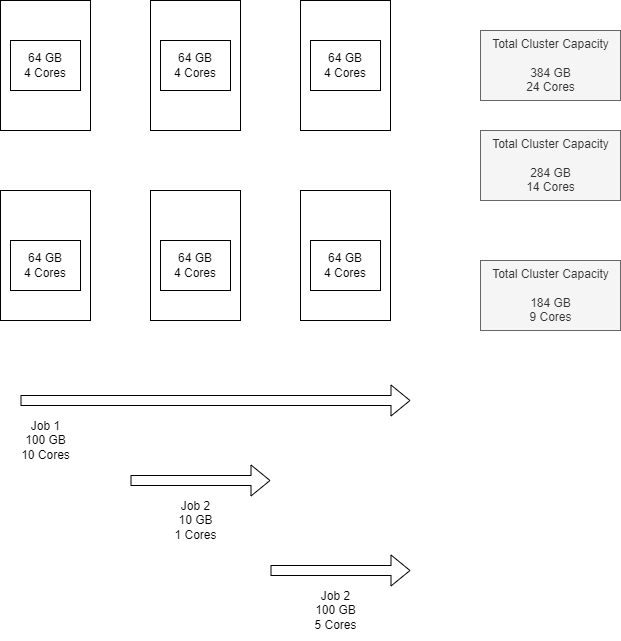

The diagram above was exported from draw.io. Its source (the exported page's mxGraphModel, read from the mxfile embedded in the PNG):
<mxGraphModel dx="655" dy="433" grid="1" gridSize="10" guides="1" tooltips="1" connect="1" arrows="1" fold="1" page="1" pageScale="1" pageWidth="850" pageHeight="1100" math="0" shadow="0">
  <root>
    <mxCell id="0" />
    <mxCell id="1" parent="0" />
    <mxCell id="Jl8_znSlcc7LUL4x0gGr-3" value="" style="rounded=0;whiteSpace=wrap;html=1;" parent="1" vertex="1">
      <mxGeometry x="170" y="120" width="90" height="130" as="geometry" />
    </mxCell>
    <mxCell id="Jl8_znSlcc7LUL4x0gGr-4" value="" style="rounded=0;whiteSpace=wrap;html=1;" parent="1" vertex="1">
      <mxGeometry x="320" y="120" width="90" height="130" as="geometry" />
    </mxCell>
    <mxCell id="Jl8_znSlcc7LUL4x0gGr-5" value="" style="rounded=0;whiteSpace=wrap;html=1;" parent="1" vertex="1">
      <mxGeometry x="470" y="120" width="90" height="130" as="geometry" />
    </mxCell>
    <mxCell id="Jl8_znSlcc7LUL4x0gGr-6" value="" style="rounded=0;whiteSpace=wrap;html=1;" parent="1" vertex="1">
      <mxGeometry x="170" y="310" width="90" height="130" as="geometry" />
    </mxCell>
    <mxCell id="Jl8_znSlcc7LUL4x0gGr-7" value="" style="rounded=0;whiteSpace=wrap;html=1;" parent="1" vertex="1">
      <mxGeometry x="320" y="310" width="90" height="130" as="geometry" />
    </mxCell>
    <mxCell id="Jl8_znSlcc7LUL4x0gGr-8" value="" style="rounded=0;whiteSpace=wrap;html=1;" parent="1" vertex="1">
      <mxGeometry x="470" y="310" width="90" height="130" as="geometry" />
    </mxCell>
    <mxCell id="Jl8_znSlcc7LUL4x0gGr-9" value="64 GB&lt;br&gt;4 Cores" style="rounded=0;whiteSpace=wrap;html=1;" parent="1" vertex="1">
      <mxGeometry x="180" y="160" width="70" height="50" as="geometry" />
    </mxCell>
    <mxCell id="Jl8_znSlcc7LUL4x0gGr-10" value="64 GB&lt;br&gt;4 Cores" style="rounded=0;whiteSpace=wrap;html=1;" parent="1" vertex="1">
      <mxGeometry x="330" y="160" width="70" height="50" as="geometry" />
    </mxCell>
    <mxCell id="Jl8_znSlcc7LUL4x0gGr-11" value="64 GB&lt;br&gt;4 Cores" style="rounded=0;whiteSpace=wrap;html=1;" parent="1" vertex="1">
      <mxGeometry x="480" y="160" width="70" height="50" as="geometry" />
    </mxCell>
    <mxCell id="Jl8_znSlcc7LUL4x0gGr-12" value="64 GB&lt;br&gt;4 Cores" style="rounded=0;whiteSpace=wrap;html=1;" parent="1" vertex="1">
      <mxGeometry x="180" y="360" width="70" height="50" as="geometry" />
    </mxCell>
    <mxCell id="Jl8_znSlcc7LUL4x0gGr-13" value="64 GB&lt;br&gt;4 Cores" style="rounded=0;whiteSpace=wrap;html=1;" parent="1" vertex="1">
      <mxGeometry x="330" y="360" width="70" height="50" as="geometry" />
    </mxCell>
    <mxCell id="Jl8_znSlcc7LUL4x0gGr-14" value="64 GB&lt;br&gt;4 Cores" style="rounded=0;whiteSpace=wrap;html=1;" parent="1" vertex="1">
      <mxGeometry x="480" y="360" width="70" height="50" as="geometry" />
    </mxCell>
    <mxCell id="Jl8_znSlcc7LUL4x0gGr-15" value="Total Cluster Capacity&lt;br&gt;&lt;br&gt;384 GB&lt;br&gt;24 Cores" style="text;html=1;align=center;verticalAlign=middle;resizable=0;points=[];autosize=1;strokeColor=#666666;fillColor=#f5f5f5;fontColor=#333333;" parent="1" vertex="1">
      <mxGeometry x="650" y="150" width="140" height="70" as="geometry" />
    </mxCell>
    <mxCell id="Jl8_znSlcc7LUL4x0gGr-16" value="" style="shape=flexArrow;endArrow=classic;html=1;rounded=0;" parent="1" edge="1">
      <mxGeometry width="50" height="50" relative="1" as="geometry">
        <mxPoint x="190" y="520" as="sourcePoint" />
        <mxPoint x="580" y="520" as="targetPoint" />
      </mxGeometry>
    </mxCell>
    <mxCell id="Jl8_znSlcc7LUL4x0gGr-17" value="Job 1&lt;br&gt;100 GB&lt;br&gt;10 Cores" style="text;html=1;align=center;verticalAlign=middle;resizable=0;points=[];autosize=1;strokeColor=none;fillColor=none;" parent="1" vertex="1">
      <mxGeometry x="180" y="530" width="70" height="60" as="geometry" />
    </mxCell>
    <mxCell id="Jl8_znSlcc7LUL4x0gGr-18" value="Total Cluster Capacity&lt;br&gt;&lt;br&gt;284 GB&lt;br&gt;14 Cores" style="text;html=1;align=center;verticalAlign=middle;resizable=0;points=[];autosize=1;strokeColor=#666666;fillColor=#f5f5f5;fontColor=#333333;" parent="1" vertex="1">
      <mxGeometry x="650" y="250" width="140" height="70" as="geometry" />
    </mxCell>
    <mxCell id="Jl8_znSlcc7LUL4x0gGr-19" value="" style="shape=flexArrow;endArrow=classic;html=1;rounded=0;" parent="1" edge="1">
      <mxGeometry width="50" height="50" relative="1" as="geometry">
        <mxPoint x="300" y="600" as="sourcePoint" />
        <mxPoint x="440" y="600" as="targetPoint" />
      </mxGeometry>
    </mxCell>
    <mxCell id="Jl8_znSlcc7LUL4x0gGr-20" value="Job 2&lt;br&gt;10 GB&lt;br&gt;1 Cores" style="text;html=1;align=center;verticalAlign=middle;resizable=0;points=[];autosize=1;strokeColor=none;fillColor=none;" parent="1" vertex="1">
      <mxGeometry x="330" y="610" width="70" height="60" as="geometry" />
    </mxCell>
    <mxCell id="Jl8_znSlcc7LUL4x0gGr-22" value="" style="shape=flexArrow;endArrow=classic;html=1;rounded=0;" parent="1" edge="1">
      <mxGeometry width="50" height="50" relative="1" as="geometry">
        <mxPoint x="440" y="690" as="sourcePoint" />
        <mxPoint x="580" y="690" as="targetPoint" />
      </mxGeometry>
    </mxCell>
    <mxCell id="Jl8_znSlcc7LUL4x0gGr-23" value="Job 2&lt;br&gt;100 GB&lt;br&gt;5 Cores" style="text;html=1;align=center;verticalAlign=middle;resizable=0;points=[];autosize=1;strokeColor=none;fillColor=none;" parent="1" vertex="1">
      <mxGeometry x="470" y="700" width="70" height="60" as="geometry" />
    </mxCell>
    <mxCell id="Jl8_znSlcc7LUL4x0gGr-24" value="Total Cluster Capacity&lt;br&gt;&lt;br&gt;184 GB&lt;br&gt;9 Cores" style="text;html=1;align=center;verticalAlign=middle;resizable=0;points=[];autosize=1;strokeColor=#666666;fillColor=#f5f5f5;fontColor=#333333;" parent="1" vertex="1">
      <mxGeometry x="650" y="380" width="140" height="70" as="geometry" />
    </mxCell>
  </root>
</mxGraphModel>